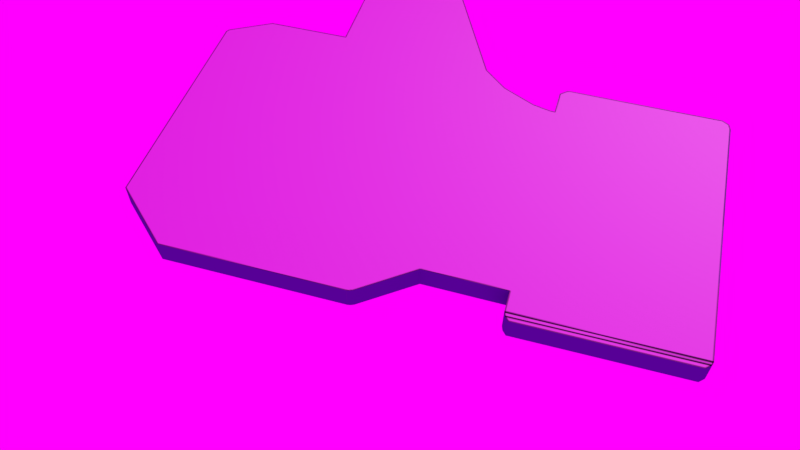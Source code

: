 # Source: thumbs_up.blend  (saved by Blender 2.79.0; exported with 4.5.12 LTS)
import bpy
from mathutils import Matrix  # noqa: F401  (used for matrix-valued properties, if any)

bpy.ops.wm.read_factory_settings(use_empty=True)
scene = bpy.context.scene
scene.name = 'Scene'

# ---- collections
col_collection_1 = bpy.data.collections.new('Collection 1'); scene.collection.children.link(col_collection_1)

# ---- images (referenced by path relative to the original .blend; pixels are not part of the script)
import os
ASSET_DIR = os.environ.get("B2B_ASSET_DIR", "")  # directory of the original .blend (textures are referenced by path, not embedded)
HERE = os.path.dirname(os.path.abspath(__file__))  # packed textures are extracted next to this script under _unpacked/

def load_image(name, relpath, width, height, colorspace="sRGB"):
    """Load a texture the original file referenced (path relative to the .blend, or extracted next to this script)."""
    p = next((c for c in (os.path.join(HERE, relpath), os.path.join(ASSET_DIR, relpath)) if relpath and os.path.exists(c)), "")
    if p:
        img = bpy.data.images.load(p, check_existing=True)
        img.name = name
    else:  # same state as the original file: an image datablock whose file is absent (Cycles renders it pink)
        img = bpy.data.images.new(name, width, height)
        img.source = "FILE"
        img.filepath = "//" + (relpath or name)
    img.colorspace_settings.name = colorspace
    return img
img_thumbs_up_png = load_image('Thumbs up.png', '_unpacked/Thumbs_up.beadc30d.png', 1024, 1024, 'sRGB')

# ---- materials (node trees are filled in below, after node groups)
mat_material_001 = bpy.data.materials.new('Material.001')
mat_material_001.alpha_threshold = 0.0
mat_material_001.roughness = 0.5

# ---- material node trees
mat_material_001.use_nodes = True; mat_material_001.node_tree.nodes.clear()
_N = mat_material_001.node_tree.nodes; _L = mat_material_001.node_tree.links
n0 = _N.new('ShaderNodeOutputMaterial'); n0.name = 'Material Output'; n0.location = (300, 300)
n1 = _N.new('ShaderNodeBsdfDiffuse'); n1.name = 'Diffuse BSDF'; n1.location = (10, 300)
n2 = _N.new('ShaderNodeTexImage'); n2.name = 'Image Texture'; n2.location = (-180, 300)
n2.width = 140
n2.image = img_thumbs_up_png
_L.new(n1.outputs[0], n0.inputs[0])
_L.new(n2.outputs[0], n1.inputs[0])
n0.is_active_output = True

# ---- world
world_world = bpy.data.worlds.new('World'); scene.world = world_world
world_world.use_nodes = True; world_world.node_tree.nodes.clear()
_N = world_world.node_tree.nodes; _L = world_world.node_tree.links
n0 = _N.new('ShaderNodeOutputWorld'); n0.name = 'World Output'; n0.location = (300, 300)
n1 = _N.new('ShaderNodeBackground'); n1.name = 'Background'; n1.location = (10, 300)
n2 = _N.new('ShaderNodeTexImage'); n2.name = 'Image Texture'; n2.location = (-180, 300)
n2.width = 140
_L.new(n1.outputs[0], n0.inputs[0])
_L.new(n2.outputs[0], n1.inputs[0])
n0.is_active_output = True
world_world.color = (0.05088, 0.05088, 0.05088)
world_world.use_sun_shadow = False
world_world.sun_shadow_jitter_overblur = 0.0
world_world.cycles.sampling_method = 'MANUAL'

# ---- cameras
cam_camera = bpy.data.cameras.new('Camera')
cam_camera.clip_end = 100.0
cam_camera.lens = 35.0
cam_camera.sensor_width = 32.0
cam_camera.sensor_height = 18.0
cam_camera.ortho_scale = 7.314
cam_camera.dof.focus_distance = 0.0

# ---- lights
light_lamp = bpy.data.lights.new('Lamp', 'POINT')
light_lamp.transmission_factor = 0.0
light_lamp.cutoff_distance = 30.0
light_lamp.energy = 100.0
light_lamp.shadow_buffer_clip_start = 1.001
light_lamp.shadow_soft_size = 0.1
light_lamp.shadow_maximum_resolution = 0.006
light_lamp.use_absolute_resolution = True

# ---- meshes
me_cupath4495 = bpy.data.meshes.new('CUpath4495')
me_cupath4495.from_pydata([(0.0006669, -0.2049, 0.03936), (0.002823, -0.2045, 0.03936), (0.005396, -0.2034, 0.03936), (0.04562, -0.173, 0.03936), (0.1104, -0.1739, 0.03936), (0.1104, -0.1918, 0.03936), (0.1115, -0.1952, 0.03936), (0.1145, -0.1987, 0.03936), (0.2459, -0.1988, 0.03936), (0.2499, -0.1951, 0.03936), (0.2509, -0.1924, 0.03936), (0.251, 0.0312, 0.03936), (0.2495, 0.03689, 0.03936), (0.2442, 0.04034, 0.03936), (0.1179, 0.04093, 0.03936), (0.1158, 0.04004, 0.03936), (0.1107, 0.03542, 0.03936), (0.1103, 0.01477, 0.03936), (0.1103, 0.01271, 0.03936), (0.1046, 0.01335, 0.03936), (0.09171, 0.01647, 0.03936), (0.06481, 0.02972, 0.03936), (0.04514, 0.04762, 0.03936), (-0.02429, 0.1946, 0.03936), (-0.02679, 0.1973, 0.03936), (-0.02871, 0.1981, 0.03936), (-0.09, 0.1979, 0.03936), (-0.0905, 0.1977, 0.03936), (-0.09315, 0.1955, 0.03936), (-0.09446, 0.1937, 0.03936), (-0.09546, 0.1916, 0.03936), (-0.095, 0.1499, 0.03936), (-0.09431, 0.147, 0.03936), (-0.08614, 0.1197, 0.03936), (-0.08614, 0.05644, 0.03936), (-0.1559, 0.05644, 0.03936), (-0.1903, 0.03696, 0.03936), (-0.192, 0.03387, 0.03936), (-0.192, -0.1608, 0.03936), (-0.1441, -0.204, 0.03936), (0.0006669, -0.2049, 0.03936), (0.0006669, -0.2049, 0.03936), (0.0006669, -0.2049, 0.03936), (0.0006669, -0.2049, 0.03936), (0.0006669, -0.2049, 0.03936), (0.0006669, -0.2049, 0.03936), (0.0006669, -0.2049, 0.03936), (0.0006669, -0.2049, 0.03936), (0.0006669, -0.2049, 0.03936), (0.0006669, -0.2049, 0.03936), (0.0006669, -0.2049, 0.03936), (0.0006669, -0.2049, 0.03936), (-0.1731, -0.1535, 0.03936), (-0.173, 0.02612, 0.03936), (-0.1546, 0.03708, 0.03936), (-0.1514, 0.03817, 0.03936), (-0.07092, 0.04075, 0.03936), (-0.07066, 0.04098, 0.03936), (-0.07042, 0.04126, 0.03936), (-0.06801, 0.1194, 0.03936), (-0.07633, 0.1484, 0.03936), (-0.07732, 0.1527, 0.03936), (-0.0773, 0.181, 0.03936), (-0.07732, 0.1812, 0.03936), (-0.03899, 0.1816, 0.03936), (0.02881, 0.03842, 0.03936), (0.05245, 0.01554, 0.03936), (0.06844, 0.005914, 0.03936), (0.08988, -0.001983, 0.03936), (0.1046, -0.004668, 0.03936), (0.1104, -0.005017, 0.03936), (0.1104, -0.1556, 0.03936), (0.04143, -0.1547, 0.03936), (0.03617, -0.1569, 0.03936), (-0.001193, -0.1866, 0.03936), (-0.1376, -0.1866, 0.03936), (0.1285, 0.0158, 0.03936), (0.1286, 0.02273, 0.03936), (0.2331, 0.02258, 0.03936), (0.2327, -0.181, 0.03936), (0.1291, -0.181, 0.03936), (-0.1731, -0.1535, 0.05288), (-0.173, 0.02612, 0.05288), (-0.1546, 0.03708, 0.05288), (-0.1514, 0.03817, 0.05288), (-0.07092, 0.04075, 0.05288), (-0.07066, 0.04098, 0.05288), (-0.07042, 0.04126, 0.05288), (-0.06801, 0.1194, 0.05288), (-0.07633, 0.1484, 0.05288), (-0.07732, 0.1527, 0.05288), (-0.0773, 0.181, 0.05288), (-0.07732, 0.1812, 0.05288), (-0.03899, 0.1816, 0.05288), (0.02881, 0.03842, 0.05288), (0.05245, 0.01554, 0.05288), (0.06844, 0.005914, 0.05288), (0.08988, -0.001983, 0.05288), (0.1046, -0.004668, 0.05288), (0.1104, -0.005017, 0.05288), (0.1104, -0.1556, 0.05288), (0.04143, -0.1547, 0.05288), (0.03617, -0.1569, 0.05288), (-0.001193, -0.1866, 0.05288), (-0.1376, -0.1866, 0.05288), (0.1285, 0.0158, 0.05288), (0.1286, 0.02273, 0.05288), (0.2331, 0.02258, 0.05288), (0.2327, -0.181, 0.05288), (0.1291, -0.181, 0.05288), (0.0006669, -0.2049, 0.05741), (0.002823, -0.2045, 0.05741), (0.005396, -0.2034, 0.05741), (0.04562, -0.173, 0.05741), (0.1104, -0.1739, 0.05741), (0.1104, -0.1918, 0.05741), (0.1115, -0.1952, 0.05741), (0.1145, -0.1987, 0.05741), (0.2459, -0.1988, 0.05741), (0.2499, -0.1951, 0.05741), (0.2509, -0.1924, 0.05741), (0.251, 0.0312, 0.05741), (0.2495, 0.03689, 0.05741), (0.2442, 0.04034, 0.05741), (0.1179, 0.04093, 0.05741), (0.1158, 0.04004, 0.05741), (0.1107, 0.03542, 0.05741), (0.1103, 0.01477, 0.05741), (0.1103, 0.01271, 0.05741), (0.1046, 0.01335, 0.05741), (0.09171, 0.01647, 0.05741), (0.06481, 0.02972, 0.05741), (0.04514, 0.04762, 0.05741), (-0.02429, 0.1946, 0.05741), (-0.02679, 0.1973, 0.05741), (-0.02871, 0.1981, 0.05741), (-0.09, 0.1979, 0.05741), (-0.0905, 0.1977, 0.05741), (-0.09315, 0.1955, 0.05741), (-0.09446, 0.1937, 0.05741), (-0.09546, 0.1916, 0.05741), (-0.095, 0.1499, 0.05741), (-0.09431, 0.147, 0.05741), (-0.08614, 0.1197, 0.05741), (-0.08614, 0.05644, 0.05741), (-0.1559, 0.05644, 0.05741), (-0.1903, 0.03696, 0.05741), (-0.192, 0.03387, 0.05741), (-0.192, -0.1608, 0.05741), (-0.1441, -0.204, 0.05741), (0.0006669, -0.2049, 0.05741)], [], [(28, 27, 26, 25, 24, 23, 22, 21, 20, 19, 18, 17, 76, 80, 4, 3, 2, 1, 0, 40, 39, 38, 52, 75, 74, 73, 72, 71, 70, 69, 68, 67, 66, 65, 64, 63, 30, 29), (62, 61, 60, 32, 31, 30, 63), (33, 32, 60, 59), (36, 35, 34, 33, 59, 58, 57, 56, 55, 54), (37, 36, 54, 53), (38, 37, 53, 52), (12, 11, 10, 5, 4, 80, 79, 78, 77, 76, 17, 16, 15, 14, 13), (27, 28, 138, 137), (18, 19, 129, 128), (64, 65, 94, 93), (81, 82, 83, 84, 85, 86, 87, 88, 89, 90, 91, 92, 93, 94, 95, 96, 97, 98, 99, 100, 101, 102, 103, 104), (57, 58, 87, 86), (68, 69, 98, 97), (67, 68, 97, 96), (59, 60, 89, 88), (72, 73, 102, 101), (70, 71, 100, 99), (63, 64, 93, 92), (61, 62, 91, 90), (54, 55, 84, 83), (53, 54, 83, 82), (60, 61, 90, 89), (74, 75, 104, 103), (69, 70, 99, 98), (55, 56, 85, 84), (71, 72, 101, 100), (52, 53, 82, 81), (66, 67, 96, 95), (65, 66, 95, 94), (58, 59, 88, 87), (62, 63, 92, 91), (75, 52, 81, 104), (73, 74, 103, 102), (56, 57, 86, 85), (76, 77, 106, 105), (109, 105, 106, 107, 108), (77, 78, 107, 106), (78, 79, 108, 107), (80, 76, 105, 109), (79, 80, 109, 108), (119, 120, 115, 116), (117, 118, 119, 116), (40, 0, 110, 150), (23, 24, 134, 133), (16, 17, 127, 126), (8, 118, 117, 7), (25, 26, 136, 135), (33, 34, 144, 143), (38, 39, 149, 148), (29, 30, 140, 139), (24, 25, 135, 134), (28, 29, 139, 138), (5, 115, 120, 10), (4, 5, 115, 114), (34, 35, 145, 144), (31, 32, 142, 141), (9, 119, 118, 8), (19, 20, 130, 129), (13, 14, 124, 123), (3, 4, 114, 113), (21, 22, 132, 131), (2, 3, 113, 112), (7, 117, 116, 6), (10, 120, 119, 9), (12, 13, 123, 122), (15, 16, 126, 125), (32, 33, 143, 142), (6, 116, 115, 5), (30, 31, 141, 140), (17, 18, 128, 127), (26, 27, 137, 136), (20, 21, 131, 130), (35, 36, 146, 145), (39, 40, 150, 149), (37, 38, 148, 147), (36, 37, 147, 146), (0, 1, 111, 110), (11, 12, 122, 121), (22, 23, 133, 132), (14, 15, 125, 124), (1, 2, 112, 111), (10, 11, 121, 120), (6, 5, 10, 9, 8, 7), (143, 144, 145, 146, 147, 148, 149, 150, 110, 111, 112, 113, 114, 115, 120, 121, 122, 123, 124, 125, 126, 127, 128, 129, 130, 131, 132, 133, 134, 135, 136, 137, 138, 139, 140, 141, 142)])
_uv = me_cupath4495.uv_layers.new(name='UVMap')
_uv.uv.foreach_set('vector', [0.4967, 0.1217, 0.4993, 0.125, 0.4997, 0.1256, 0.5, 0.2011, 0.4989, 0.2035, 0.4956, 0.2066, 0.3133, 0.2923, 0.2911, 0.3165, 0.2747, 0.3497, 0.2709, 0.3656, 0.2701, 0.3726, 0.2726, 0.3726, 0.2739, 0.395, 0.0298, 0.3959, 0.03853, 0.3729, 0.0397, 0.2931, 0.001892, 0.2435, 0.0005848, 0.2403, 0.0, 0.2377, 3.697e-08, 0.2377, 0.001089, 0.05918, 0.05455, 0.0001688, 0.06364, 0.02342, 0.02257, 0.06717, 0.0228, 0.2354, 0.05957, 0.2814, 0.06236, 0.2879, 0.06124, 0.3729, 0.2481, 0.3728, 0.2485, 0.3656, 0.2518, 0.3475, 0.2616, 0.321, 0.2735, 0.3013, 0.3019, 0.2722, 0.4795, 0.1885, 0.479, 0.1412, 0.4918, 0.1188, 0.4944, 0.1201, 0.4787, 0.1412, 0.4435, 0.1412, 0.4383, 0.1425, 0.4366, 0.1203, 0.4401, 0.1195, 0.4918, 0.1188, 0.479, 0.1412, 0.4026, 0.1304, 0.4366, 0.1203, 0.4383, 0.1425, 0.4023, 0.1527, 0.2999, 0.002061, 0.3241, 0.04451, 0.3242, 0.1304, 0.4026, 0.1304, 0.4023, 0.1527, 0.3054, 0.1498, 0.305, 0.1495, 0.3047, 0.1492, 0.3014, 0.04997, 0.3001, 0.04605, 0.2961, 0.0, 0.2999, 0.002061, 0.3001, 0.04605, 0.2865, 0.02338, 0.05455, 0.0001688, 0.2961, 0.0, 0.2865, 0.02338, 0.06364, 0.02342, 0.3002, 0.5442, 0.2932, 0.5461, 0.01575, 0.5461, 0.01643, 0.373, 0.03853, 0.3729, 0.0298, 0.3959, 0.02989, 0.5237, 0.2824, 0.524, 0.2825, 0.3952, 0.2739, 0.395, 0.2726, 0.3726, 0.2983, 0.3732, 0.304, 0.3794, 0.3051, 0.382, 0.3045, 0.5377, 0.7071, 0.7165, 0.7071, 0.7132, 0.7295, 0.7132, 0.7295, 0.7165, 0.7071, 0.7171, 0.7071, 0.7241, 0.6847, 0.7241, 0.6847, 0.7171, 0.7295, 0.7532, 0.7295, 0.5749, 0.7462, 0.5749, 0.7462, 0.7532, 0.0, 0.9592, 0.000116, 0.7377, 0.02295, 0.7242, 0.02689, 0.7229, 0.1268, 0.7197, 0.1271, 0.7194, 0.1274, 0.7191, 0.1304, 0.6227, 0.1201, 0.587, 0.1188, 0.5817, 0.1189, 0.5468, 0.1188, 0.5465, 0.1664, 0.5461, 0.2505, 0.7226, 0.2798, 0.7508, 0.2997, 0.7626, 0.3263, 0.7724, 0.3445, 0.7757, 0.3517, 0.7761, 0.3517, 0.9618, 0.2662, 0.9606, 0.2596, 0.9634, 0.2133, 0.9999, 0.044, 1.0, 0.8022, 0.5461, 0.8022, 0.5464, 0.7854, 0.5464, 0.7854, 0.5461, 0.6623, 0.7429, 0.6623, 0.7249, 0.6791, 0.7249, 0.6791, 0.7429, 0.6623, 0.7691, 0.6623, 0.7429, 0.6791, 0.7429, 0.6791, 0.7691, 0.8022, 0.6422, 0.8022, 0.6787, 0.7854, 0.6787, 0.7854, 0.6422, 0.4832, 0.7681, 0.4832, 0.7615, 0.5, 0.7615, 0.5, 0.7681, 0.763, 0.5461, 0.763, 0.7317, 0.7462, 0.7317, 0.7462, 0.5461, 0.6399, 0.7663, 0.6399, 0.7191, 0.6567, 0.7191, 0.6567, 0.7663, 0.8022, 0.684, 0.8022, 0.7188, 0.7854, 0.7188, 0.7854, 0.684, 0.8357, 0.5691, 0.8357, 0.5731, 0.819, 0.5731, 0.819, 0.5691, 0.8357, 0.5461, 0.8357, 0.5691, 0.819, 0.5691, 0.819, 0.5461, 0.8022, 0.6787, 0.8022, 0.684, 0.7854, 0.684, 0.7854, 0.6787, 0.4832, 0.7142, 0.4832, 0.5461, 0.5, 0.5461, 0.5, 0.7142, 0.6623, 0.7249, 0.6623, 0.7177, 0.6791, 0.7177, 0.6791, 0.7249, 0.8357, 0.5731, 0.8357, 0.6724, 0.819, 0.6724, 0.819, 0.5731, 0.4832, 0.853, 0.4832, 0.7681, 0.5, 0.7681, 0.5, 0.853, 0.5896, 0.7668, 0.5896, 0.5461, 0.6064, 0.5461, 0.6064, 0.7668, 0.6623, 0.7885, 0.6623, 0.7691, 0.6791, 0.7691, 0.6791, 0.7885, 0.7295, 0.5749, 0.7295, 0.5461, 0.7462, 0.5461, 0.7462, 0.5749, 0.8022, 0.5464, 0.8022, 0.6422, 0.7854, 0.6422, 0.7854, 0.5464, 0.8022, 0.7188, 0.8022, 0.7191, 0.7854, 0.7191, 0.7854, 0.7188, 0.5896, 0.811, 0.5896, 0.7668, 0.6064, 0.7668, 0.6064, 0.811, 0.4832, 0.7615, 0.4832, 0.7142, 0.5, 0.7142, 0.5, 0.7615, 0.8357, 0.6724, 0.8357, 0.6727, 0.819, 0.6727, 0.819, 0.6724, 0.6399, 0.788, 0.6399, 0.7965, 0.6231, 0.7965, 0.6231, 0.788, 0.4804, 0.5461, 0.4815, 0.7887, 0.4814, 0.7972, 0.3517, 0.7972, 0.3518, 0.5463, 0.819, 0.5461, 0.819, 0.6748, 0.8022, 0.6748, 0.8022, 0.5461, 0.6064, 0.797, 0.6064, 0.5461, 0.6231, 0.5461, 0.6231, 0.797, 0.6399, 0.5461, 0.6399, 0.788, 0.6231, 0.788, 0.6231, 0.5461, 0.819, 0.6748, 0.819, 0.8025, 0.8022, 0.8025, 0.8022, 0.6748, 0.9876, 0.545, 0.9842, 0.5461, 0.9836, 0.373, 0.9879, 0.3743, 0.9922, 0.3779, 0.9922, 0.54, 0.9876, 0.545, 0.9879, 0.3743, 0.4832, 0.5461, 0.4832, 0.5461, 0.4832, 0.5683, 0.4832, 0.5683, 0.5896, 0.7574, 0.5896, 0.7609, 0.5672, 0.7609, 0.5672, 0.7574, 0.5672, 0.7889, 0.5672, 0.7634, 0.5896, 0.7634, 0.5896, 0.7889, 0.7295, 0.7081, 0.7071, 0.7081, 0.7071, 0.5461, 0.7295, 0.5461, 0.7071, 0.7927, 0.7071, 0.7171, 0.7295, 0.7171, 0.7295, 0.7927, 0.6623, 0.624, 0.6623, 0.5461, 0.6847, 0.5461, 0.6847, 0.624, 0.5448, 0.7821, 0.5448, 0.7245, 0.5672, 0.7245, 0.5672, 0.7821, 0.6623, 0.7155, 0.6623, 0.7129, 0.6847, 0.7129, 0.6847, 0.7155, 0.7071, 0.795, 0.7071, 0.7927, 0.7295, 0.7927, 0.7295, 0.795, 0.6623, 0.7177, 0.6623, 0.7155, 0.6847, 0.7155, 0.6847, 0.7177, 0.6399, 0.5461, 0.6623, 0.5461, 0.6623, 0.7191, 0.6399, 0.7191, 0.7295, 0.7838, 0.7295, 0.7619, 0.7519, 0.7619, 0.7519, 0.7838, 0.763, 0.8114, 0.763, 0.7255, 0.7854, 0.7255, 0.7854, 0.8114, 0.6623, 0.6615, 0.6623, 0.658, 0.6847, 0.658, 0.6847, 0.6615, 0.7295, 0.7132, 0.7071, 0.7132, 0.7071, 0.7081, 0.7295, 0.7081, 0.7071, 0.7241, 0.7071, 0.7398, 0.6847, 0.7398, 0.6847, 0.7241, 0.7071, 0.5524, 0.7071, 0.708, 0.6847, 0.708, 0.6847, 0.5524, 0.7854, 0.6025, 0.7854, 0.6823, 0.763, 0.6823, 0.763, 0.6025, 0.5896, 0.5461, 0.5896, 0.57, 0.5672, 0.57, 0.5672, 0.5461, 0.7854, 0.552, 0.7854, 0.6025, 0.763, 0.6025, 0.763, 0.552, 0.7295, 0.7532, 0.7519, 0.7532, 0.7519, 0.7575, 0.7295, 0.7575, 0.5, 0.8209, 0.5224, 0.8209, 0.5224, 0.8241, 0.5, 0.8241, 0.7071, 0.5461, 0.7071, 0.5524, 0.6847, 0.5524, 0.6847, 0.5461, 0.7071, 0.7106, 0.7071, 0.7171, 0.6847, 0.7171, 0.6847, 0.7106, 0.6623, 0.658, 0.6623, 0.624, 0.6847, 0.624, 0.6847, 0.658, 0.7295, 0.7575, 0.7519, 0.7575, 0.7519, 0.7619, 0.7295, 0.7619, 0.6623, 0.7129, 0.6623, 0.6615, 0.6847, 0.6615, 0.6847, 0.7129, 0.5672, 0.7634, 0.5672, 0.7609, 0.5896, 0.7609, 0.5896, 0.7634, 0.7071, 0.7171, 0.7071, 0.7165, 0.7295, 0.7165, 0.7295, 0.7171, 0.7071, 0.7398, 0.7071, 0.7724, 0.6847, 0.7724, 0.6847, 0.7398, 0.763, 0.7255, 0.763, 0.6823, 0.7854, 0.6823, 0.7854, 0.7255, 0.5448, 0.7245, 0.5448, 0.5461, 0.5672, 0.5461, 0.5672, 0.7245, 0.5448, 0.5498, 0.5448, 0.7898, 0.5224, 0.7898, 0.5224, 0.5498, 0.5448, 0.5461, 0.5448, 0.5498, 0.5224, 0.5498, 0.5224, 0.5461, 0.7854, 0.5461, 0.7854, 0.5488, 0.763, 0.5488, 0.763, 0.5461, 0.7558, 0.7317, 0.763, 0.7317, 0.763, 0.754, 0.7558, 0.754, 0.5896, 0.57, 0.5896, 0.7574, 0.5672, 0.7574, 0.5672, 0.57, 0.7071, 0.708, 0.7071, 0.7106, 0.6847, 0.7106, 0.6847, 0.708, 0.7854, 0.5488, 0.7854, 0.552, 0.763, 0.552, 0.763, 0.5488, 0.5, 0.8209, 0.5, 0.5461, 0.5224, 0.5461, 0.5224, 0.8209, 0.01211, 0.3743, 0.01643, 0.373, 0.01575, 0.5461, 0.01236, 0.545, 0.007797, 0.54, 0.007814, 0.3779, 0.5974, 0.1304, 0.6758, 0.1304, 0.6759, 0.04451, 0.7001, 0.002061, 0.7039, 0.0, 0.9455, 0.0001688, 0.9989, 0.05918, 1.0, 0.2377, 1.0, 0.2377, 0.9994, 0.2403, 0.9981, 0.2435, 0.9603, 0.2931, 0.9615, 0.3729, 0.9836, 0.373, 0.9842, 0.5461, 0.7068, 0.5461, 0.6998, 0.5442, 0.6955, 0.5377, 0.6949, 0.382, 0.696, 0.3794, 0.7017, 0.3732, 0.7274, 0.3726, 0.7299, 0.3726, 0.7291, 0.3656, 0.7253, 0.3497, 0.7089, 0.3165, 0.6867, 0.2923, 0.5044, 0.2066, 0.5011, 0.2035, 0.5, 0.2011, 0.5003, 0.1256, 0.5007, 0.125, 0.5033, 0.1217, 0.5056, 0.1201, 0.5082, 0.1188, 0.5599, 0.1195, 0.5634, 0.1203])
me_cupath4495.materials.append(mat_material_001)
me_cupath4495.use_remesh_preserve_volume = False
me_cupath4495.use_remesh_preserve_attributes = False
me_cupath4495.use_mirror_vertex_groups = False
me_cupath4495.auto_texspace = False
me_cupath4495.update()

# ---- objects
ob_curve = bpy.data.objects.new('Curve', me_cupath4495)
ob_lamp = bpy.data.objects.new('Lamp', light_lamp)
ob_camera = bpy.data.objects.new('Camera', cam_camera)

# ---- transforms, parenting, visibility, modifiers, constraints
ob_curve.location = (0.1621, -7.537e-07, 0.7647)
ob_curve.scale = (13.26, 13.26, 13.26)
ob_curve.show_texture_space = True
ob_curve.lineart.crease_threshold = 0.0
ob_lamp.location = (4.076, 1.005, 5.904)
ob_lamp.rotation_euler = (0.6503, 0.05522, 1.866)
ob_lamp.lock_rotations_4d = False
ob_lamp.empty_display_type = 'ARROWS'
ob_lamp.color = (0.0, 0.0, 0.0, 0.0)
ob_lamp.lineart.crease_threshold = 0.0
ob_camera.location = (1.926, -7.012, 8.21)
ob_camera.rotation_euler = (0.6787, 1.671e-05, 0.2802)
ob_camera.lock_rotations_4d = False
ob_camera.empty_display_type = 'ARROWS'
ob_camera.color = (0.0, 0.0, 0.0, 0.0)
ob_camera.display_type = 'WIRE'
ob_camera.lineart.crease_threshold = 0.0

# ---- collection membership
col_collection_1.objects.link(ob_curve)
col_collection_1.objects.link(ob_lamp)
col_collection_1.objects.link(ob_camera)

# ---- scene / render settings (as saved in the file)
scene.camera = ob_camera
scene.frame_start = 1; scene.frame_end = 250; scene.frame_set(3)
scene.render.engine = 'CYCLES'
scene.render.resolution_percentage = 50
scene.render.dither_intensity = 0.0
scene.cycles.use_denoising = False
scene.cycles.samples = 128
scene.cycles.sampling_pattern = 'TABULATED_SOBOL'
scene.cycles.use_adaptive_sampling = False
scene.cycles.use_light_tree = False
scene.cycles.blur_glossy = 0.0
scene.cycles.sample_clamp_indirect = 0.0
scene.view_settings.view_transform = 'Standard'
bpy.context.view_layer.update()
